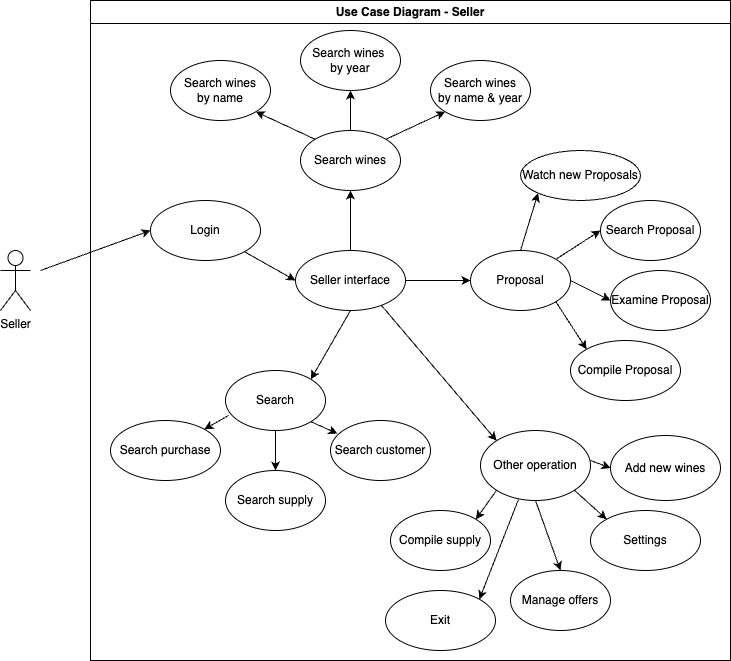

The diagram above was exported from draw.io. Its source (the exported page's mxGraphModel, read from the mxfile embedded in the PNG):
<mxGraphModel dx="954" dy="727" grid="1" gridSize="10" guides="1" tooltips="1" connect="1" arrows="1" fold="1" page="1" pageScale="1" pageWidth="827" pageHeight="1169" math="0" shadow="0">
  <root>
    <mxCell id="0" />
    <mxCell id="1" parent="0" />
    <mxCell id="NxA4iDUuYe8dnSHwtusG-1" value="Search wines&amp;nbsp;&lt;br&gt;by year" style="ellipse;whiteSpace=wrap;html=1;" vertex="1" parent="1">
      <mxGeometry x="350" y="60" width="100" height="60" as="geometry" />
    </mxCell>
    <mxCell id="NxA4iDUuYe8dnSHwtusG-2" value="Search wines&lt;br&gt;by name &amp;amp; year" style="ellipse;whiteSpace=wrap;html=1;" vertex="1" parent="1">
      <mxGeometry x="480" y="90" width="100" height="60" as="geometry" />
    </mxCell>
    <mxCell id="NxA4iDUuYe8dnSHwtusG-3" value="Search wines&lt;br&gt;by name" style="ellipse;whiteSpace=wrap;html=1;" vertex="1" parent="1">
      <mxGeometry x="220" y="90" width="100" height="60" as="geometry" />
    </mxCell>
    <mxCell id="NxA4iDUuYe8dnSHwtusG-4" value="Search" style="ellipse;whiteSpace=wrap;html=1;" vertex="1" parent="1">
      <mxGeometry x="275" y="400" width="100" height="60" as="geometry" />
    </mxCell>
    <mxCell id="NxA4iDUuYe8dnSHwtusG-5" value="Search wines" style="ellipse;whiteSpace=wrap;html=1;" vertex="1" parent="1">
      <mxGeometry x="350" y="160" width="100" height="60" as="geometry" />
    </mxCell>
    <mxCell id="NxA4iDUuYe8dnSHwtusG-6" value="Proposal" style="ellipse;whiteSpace=wrap;html=1;" vertex="1" parent="1">
      <mxGeometry x="520" y="280" width="100" height="60" as="geometry" />
    </mxCell>
    <mxCell id="NxA4iDUuYe8dnSHwtusG-7" value="Examine Proposal" style="ellipse;whiteSpace=wrap;html=1;" vertex="1" parent="1">
      <mxGeometry x="660" y="300" width="100" height="60" as="geometry" />
    </mxCell>
    <mxCell id="NxA4iDUuYe8dnSHwtusG-8" value="Search Proposal" style="ellipse;whiteSpace=wrap;html=1;" vertex="1" parent="1">
      <mxGeometry x="650" y="230" width="100" height="60" as="geometry" />
    </mxCell>
    <mxCell id="NxA4iDUuYe8dnSHwtusG-9" value="Compile Proposal" style="ellipse;whiteSpace=wrap;html=1;" vertex="1" parent="1">
      <mxGeometry x="620" y="370" width="110" height="60" as="geometry" />
    </mxCell>
    <mxCell id="NxA4iDUuYe8dnSHwtusG-10" value="" style="endArrow=classic;html=1;rounded=0;exitX=1;exitY=0;exitDx=0;exitDy=0;entryX=0;entryY=1;entryDx=0;entryDy=0;" edge="1" parent="1" source="NxA4iDUuYe8dnSHwtusG-5" target="NxA4iDUuYe8dnSHwtusG-2">
      <mxGeometry width="50" height="50" relative="1" as="geometry">
        <mxPoint x="390" y="320" as="sourcePoint" />
        <mxPoint x="440" y="270" as="targetPoint" />
      </mxGeometry>
    </mxCell>
    <mxCell id="NxA4iDUuYe8dnSHwtusG-11" value="" style="endArrow=classic;html=1;rounded=0;exitX=0.5;exitY=0;exitDx=0;exitDy=0;entryX=0.5;entryY=1;entryDx=0;entryDy=0;" edge="1" parent="1" source="NxA4iDUuYe8dnSHwtusG-5" target="NxA4iDUuYe8dnSHwtusG-1">
      <mxGeometry width="50" height="50" relative="1" as="geometry">
        <mxPoint x="390" y="320" as="sourcePoint" />
        <mxPoint x="400" y="130" as="targetPoint" />
      </mxGeometry>
    </mxCell>
    <mxCell id="NxA4iDUuYe8dnSHwtusG-12" value="" style="endArrow=classic;html=1;rounded=0;exitX=0;exitY=0;exitDx=0;exitDy=0;entryX=1;entryY=1;entryDx=0;entryDy=0;" edge="1" parent="1" source="NxA4iDUuYe8dnSHwtusG-5" target="NxA4iDUuYe8dnSHwtusG-3">
      <mxGeometry width="50" height="50" relative="1" as="geometry">
        <mxPoint x="390" y="320" as="sourcePoint" />
        <mxPoint x="440" y="270" as="targetPoint" />
      </mxGeometry>
    </mxCell>
    <mxCell id="NxA4iDUuYe8dnSHwtusG-13" value="" style="endArrow=classic;html=1;rounded=0;entryX=0;entryY=0.5;entryDx=0;entryDy=0;exitX=1;exitY=0;exitDx=0;exitDy=0;" edge="1" parent="1" source="NxA4iDUuYe8dnSHwtusG-6" target="NxA4iDUuYe8dnSHwtusG-8">
      <mxGeometry width="50" height="50" relative="1" as="geometry">
        <mxPoint x="390" y="380" as="sourcePoint" />
        <mxPoint x="440" y="330" as="targetPoint" />
      </mxGeometry>
    </mxCell>
    <mxCell id="NxA4iDUuYe8dnSHwtusG-14" value="" style="endArrow=classic;html=1;rounded=0;entryX=0;entryY=0.5;entryDx=0;entryDy=0;exitX=1;exitY=0.5;exitDx=0;exitDy=0;" edge="1" parent="1" source="NxA4iDUuYe8dnSHwtusG-6" target="NxA4iDUuYe8dnSHwtusG-7">
      <mxGeometry width="50" height="50" relative="1" as="geometry">
        <mxPoint x="390" y="380" as="sourcePoint" />
        <mxPoint x="440" y="330" as="targetPoint" />
      </mxGeometry>
    </mxCell>
    <mxCell id="NxA4iDUuYe8dnSHwtusG-15" value="" style="endArrow=classic;html=1;rounded=0;entryX=0;entryY=0;entryDx=0;entryDy=0;exitX=1;exitY=1;exitDx=0;exitDy=0;" edge="1" parent="1" source="NxA4iDUuYe8dnSHwtusG-6" target="NxA4iDUuYe8dnSHwtusG-9">
      <mxGeometry width="50" height="50" relative="1" as="geometry">
        <mxPoint x="390" y="380" as="sourcePoint" />
        <mxPoint x="440" y="330" as="targetPoint" />
      </mxGeometry>
    </mxCell>
    <mxCell id="NxA4iDUuYe8dnSHwtusG-16" value="Search customer" style="ellipse;whiteSpace=wrap;html=1;" vertex="1" parent="1">
      <mxGeometry x="380" y="450" width="100" height="60" as="geometry" />
    </mxCell>
    <mxCell id="NxA4iDUuYe8dnSHwtusG-17" value="Search supply" style="ellipse;whiteSpace=wrap;html=1;" vertex="1" parent="1">
      <mxGeometry x="275" y="500" width="100" height="60" as="geometry" />
    </mxCell>
    <mxCell id="NxA4iDUuYe8dnSHwtusG-18" value="Search purchase" style="ellipse;whiteSpace=wrap;html=1;" vertex="1" parent="1">
      <mxGeometry x="160" y="450" width="110" height="60" as="geometry" />
    </mxCell>
    <mxCell id="NxA4iDUuYe8dnSHwtusG-19" value="Seller interface" style="ellipse;whiteSpace=wrap;html=1;" vertex="1" parent="1">
      <mxGeometry x="345" y="280" width="110" height="60" as="geometry" />
    </mxCell>
    <mxCell id="NxA4iDUuYe8dnSHwtusG-20" value="Other operation" style="ellipse;whiteSpace=wrap;html=1;" vertex="1" parent="1">
      <mxGeometry x="530" y="460" width="110" height="70" as="geometry" />
    </mxCell>
    <mxCell id="NxA4iDUuYe8dnSHwtusG-21" value="Compile supply" style="ellipse;whiteSpace=wrap;html=1;" vertex="1" parent="1">
      <mxGeometry x="440" y="540" width="100" height="60" as="geometry" />
    </mxCell>
    <mxCell id="NxA4iDUuYe8dnSHwtusG-22" value="Manage offers" style="ellipse;whiteSpace=wrap;html=1;" vertex="1" parent="1">
      <mxGeometry x="560" y="600" width="100" height="60" as="geometry" />
    </mxCell>
    <mxCell id="NxA4iDUuYe8dnSHwtusG-23" value="Settings" style="ellipse;whiteSpace=wrap;html=1;" vertex="1" parent="1">
      <mxGeometry x="640" y="540" width="110" height="60" as="geometry" />
    </mxCell>
    <mxCell id="NxA4iDUuYe8dnSHwtusG-24" value="Watch new Proposals" style="ellipse;whiteSpace=wrap;html=1;" vertex="1" parent="1">
      <mxGeometry x="570" y="180" width="120" height="50" as="geometry" />
    </mxCell>
    <mxCell id="NxA4iDUuYe8dnSHwtusG-25" value="" style="endArrow=classic;html=1;rounded=0;entryX=0;entryY=1;entryDx=0;entryDy=0;exitX=0.5;exitY=0;exitDx=0;exitDy=0;" edge="1" parent="1" source="NxA4iDUuYe8dnSHwtusG-6" target="NxA4iDUuYe8dnSHwtusG-24">
      <mxGeometry width="50" height="50" relative="1" as="geometry">
        <mxPoint x="390" y="370" as="sourcePoint" />
        <mxPoint x="440" y="320" as="targetPoint" />
      </mxGeometry>
    </mxCell>
    <mxCell id="NxA4iDUuYe8dnSHwtusG-26" value="Add new wines" style="ellipse;whiteSpace=wrap;html=1;" vertex="1" parent="1">
      <mxGeometry x="660" y="465" width="110" height="65" as="geometry" />
    </mxCell>
    <mxCell id="NxA4iDUuYe8dnSHwtusG-27" value="" style="endArrow=classic;html=1;rounded=0;entryX=0;entryY=0.5;entryDx=0;entryDy=0;" edge="1" parent="1" target="NxA4iDUuYe8dnSHwtusG-26">
      <mxGeometry width="50" height="50" relative="1" as="geometry">
        <mxPoint x="640" y="490" as="sourcePoint" />
        <mxPoint x="440" y="320" as="targetPoint" />
      </mxGeometry>
    </mxCell>
    <mxCell id="NxA4iDUuYe8dnSHwtusG-28" value="Login" style="ellipse;whiteSpace=wrap;html=1;" vertex="1" parent="1">
      <mxGeometry x="200" y="230" width="110" height="60" as="geometry" />
    </mxCell>
    <mxCell id="NxA4iDUuYe8dnSHwtusG-29" value="Exit" style="ellipse;whiteSpace=wrap;html=1;" vertex="1" parent="1">
      <mxGeometry x="435" y="620" width="110" height="60" as="geometry" />
    </mxCell>
    <mxCell id="NxA4iDUuYe8dnSHwtusG-30" value="" style="endArrow=classic;html=1;rounded=0;entryX=1;entryY=0;entryDx=0;entryDy=0;exitX=0.345;exitY=0.986;exitDx=0;exitDy=0;exitPerimeter=0;" edge="1" parent="1" source="NxA4iDUuYe8dnSHwtusG-20" target="NxA4iDUuYe8dnSHwtusG-29">
      <mxGeometry width="50" height="50" relative="1" as="geometry">
        <mxPoint x="560" y="530" as="sourcePoint" />
        <mxPoint x="440" y="460" as="targetPoint" />
      </mxGeometry>
    </mxCell>
    <mxCell id="NxA4iDUuYe8dnSHwtusG-31" value="" style="endArrow=classic;html=1;rounded=0;entryX=1;entryY=0;entryDx=0;entryDy=0;exitX=0;exitY=1;exitDx=0;exitDy=0;" edge="1" parent="1" source="NxA4iDUuYe8dnSHwtusG-20" target="NxA4iDUuYe8dnSHwtusG-21">
      <mxGeometry width="50" height="50" relative="1" as="geometry">
        <mxPoint x="390" y="510" as="sourcePoint" />
        <mxPoint x="440" y="460" as="targetPoint" />
      </mxGeometry>
    </mxCell>
    <mxCell id="NxA4iDUuYe8dnSHwtusG-32" value="" style="endArrow=classic;html=1;rounded=0;entryX=0.5;entryY=0;entryDx=0;entryDy=0;exitX=0.5;exitY=1;exitDx=0;exitDy=0;" edge="1" parent="1" source="NxA4iDUuYe8dnSHwtusG-20" target="NxA4iDUuYe8dnSHwtusG-22">
      <mxGeometry width="50" height="50" relative="1" as="geometry">
        <mxPoint x="390" y="510" as="sourcePoint" />
        <mxPoint x="440" y="460" as="targetPoint" />
      </mxGeometry>
    </mxCell>
    <mxCell id="NxA4iDUuYe8dnSHwtusG-33" value="" style="endArrow=classic;html=1;rounded=0;entryX=0;entryY=0;entryDx=0;entryDy=0;exitX=1;exitY=1;exitDx=0;exitDy=0;" edge="1" parent="1" source="NxA4iDUuYe8dnSHwtusG-20" target="NxA4iDUuYe8dnSHwtusG-23">
      <mxGeometry width="50" height="50" relative="1" as="geometry">
        <mxPoint x="390" y="510" as="sourcePoint" />
        <mxPoint x="440" y="460" as="targetPoint" />
      </mxGeometry>
    </mxCell>
    <mxCell id="NxA4iDUuYe8dnSHwtusG-34" value="" style="endArrow=classic;html=1;rounded=0;exitX=1;exitY=1;exitDx=0;exitDy=0;entryX=0.07;entryY=0.217;entryDx=0;entryDy=0;entryPerimeter=0;" edge="1" parent="1" source="NxA4iDUuYe8dnSHwtusG-4" target="NxA4iDUuYe8dnSHwtusG-16">
      <mxGeometry width="50" height="50" relative="1" as="geometry">
        <mxPoint x="390" y="510" as="sourcePoint" />
        <mxPoint x="440" y="460" as="targetPoint" />
      </mxGeometry>
    </mxCell>
    <mxCell id="NxA4iDUuYe8dnSHwtusG-35" value="" style="endArrow=classic;html=1;rounded=0;exitX=0.5;exitY=1;exitDx=0;exitDy=0;entryX=0.5;entryY=0;entryDx=0;entryDy=0;" edge="1" parent="1" source="NxA4iDUuYe8dnSHwtusG-4" target="NxA4iDUuYe8dnSHwtusG-17">
      <mxGeometry width="50" height="50" relative="1" as="geometry">
        <mxPoint x="390" y="510" as="sourcePoint" />
        <mxPoint x="440" y="460" as="targetPoint" />
      </mxGeometry>
    </mxCell>
    <mxCell id="NxA4iDUuYe8dnSHwtusG-36" value="" style="endArrow=classic;html=1;rounded=0;exitX=0.03;exitY=0.75;exitDx=0;exitDy=0;exitPerimeter=0;entryX=1;entryY=0;entryDx=0;entryDy=0;" edge="1" parent="1" source="NxA4iDUuYe8dnSHwtusG-4" target="NxA4iDUuYe8dnSHwtusG-18">
      <mxGeometry width="50" height="50" relative="1" as="geometry">
        <mxPoint x="390" y="510" as="sourcePoint" />
        <mxPoint x="440" y="460" as="targetPoint" />
      </mxGeometry>
    </mxCell>
    <mxCell id="NxA4iDUuYe8dnSHwtusG-37" value="" style="endArrow=classic;html=1;rounded=0;entryX=0;entryY=0.5;entryDx=0;entryDy=0;exitX=1;exitY=0.5;exitDx=0;exitDy=0;" edge="1" parent="1" source="NxA4iDUuYe8dnSHwtusG-19" target="NxA4iDUuYe8dnSHwtusG-6">
      <mxGeometry width="50" height="50" relative="1" as="geometry">
        <mxPoint x="390" y="510" as="sourcePoint" />
        <mxPoint x="440" y="460" as="targetPoint" />
      </mxGeometry>
    </mxCell>
    <mxCell id="NxA4iDUuYe8dnSHwtusG-38" value="" style="endArrow=classic;html=1;rounded=0;entryX=0;entryY=0;entryDx=0;entryDy=0;exitX=0.782;exitY=0.917;exitDx=0;exitDy=0;exitPerimeter=0;" edge="1" parent="1" source="NxA4iDUuYe8dnSHwtusG-19" target="NxA4iDUuYe8dnSHwtusG-20">
      <mxGeometry width="50" height="50" relative="1" as="geometry">
        <mxPoint x="390" y="510" as="sourcePoint" />
        <mxPoint x="440" y="460" as="targetPoint" />
      </mxGeometry>
    </mxCell>
    <mxCell id="NxA4iDUuYe8dnSHwtusG-39" value="" style="endArrow=classic;html=1;rounded=0;entryX=1;entryY=0;entryDx=0;entryDy=0;exitX=0.5;exitY=1;exitDx=0;exitDy=0;" edge="1" parent="1" source="NxA4iDUuYe8dnSHwtusG-19" target="NxA4iDUuYe8dnSHwtusG-4">
      <mxGeometry width="50" height="50" relative="1" as="geometry">
        <mxPoint x="390" y="510" as="sourcePoint" />
        <mxPoint x="440" y="460" as="targetPoint" />
      </mxGeometry>
    </mxCell>
    <mxCell id="NxA4iDUuYe8dnSHwtusG-40" value="" style="endArrow=classic;html=1;rounded=0;entryX=0.5;entryY=1;entryDx=0;entryDy=0;exitX=0.5;exitY=0;exitDx=0;exitDy=0;" edge="1" parent="1" source="NxA4iDUuYe8dnSHwtusG-19" target="NxA4iDUuYe8dnSHwtusG-5">
      <mxGeometry width="50" height="50" relative="1" as="geometry">
        <mxPoint x="390" y="380" as="sourcePoint" />
        <mxPoint x="440" y="330" as="targetPoint" />
      </mxGeometry>
    </mxCell>
    <mxCell id="NxA4iDUuYe8dnSHwtusG-41" value="" style="endArrow=classic;html=1;rounded=0;entryX=0;entryY=0.5;entryDx=0;entryDy=0;exitX=1;exitY=1;exitDx=0;exitDy=0;" edge="1" parent="1" source="NxA4iDUuYe8dnSHwtusG-28" target="NxA4iDUuYe8dnSHwtusG-19">
      <mxGeometry width="50" height="50" relative="1" as="geometry">
        <mxPoint x="390" y="380" as="sourcePoint" />
        <mxPoint x="440" y="330" as="targetPoint" />
      </mxGeometry>
    </mxCell>
    <mxCell id="NxA4iDUuYe8dnSHwtusG-42" value="Use Case Diagram - Seller" style="swimlane;whiteSpace=wrap;html=1;" vertex="1" parent="1">
      <mxGeometry x="140" y="30" width="640" height="660" as="geometry" />
    </mxCell>
    <mxCell id="NxA4iDUuYe8dnSHwtusG-43" value="Seller" style="shape=umlActor;verticalLabelPosition=bottom;verticalAlign=top;html=1;outlineConnect=0;" vertex="1" parent="1">
      <mxGeometry x="50" y="280" width="30" height="60" as="geometry" />
    </mxCell>
    <mxCell id="NxA4iDUuYe8dnSHwtusG-44" value="" style="endArrow=classic;html=1;rounded=0;entryX=0;entryY=0.5;entryDx=0;entryDy=0;" edge="1" parent="1" target="NxA4iDUuYe8dnSHwtusG-28">
      <mxGeometry width="50" height="50" relative="1" as="geometry">
        <mxPoint x="90" y="300" as="sourcePoint" />
        <mxPoint x="410" y="100" as="targetPoint" />
      </mxGeometry>
    </mxCell>
  </root>
</mxGraphModel>